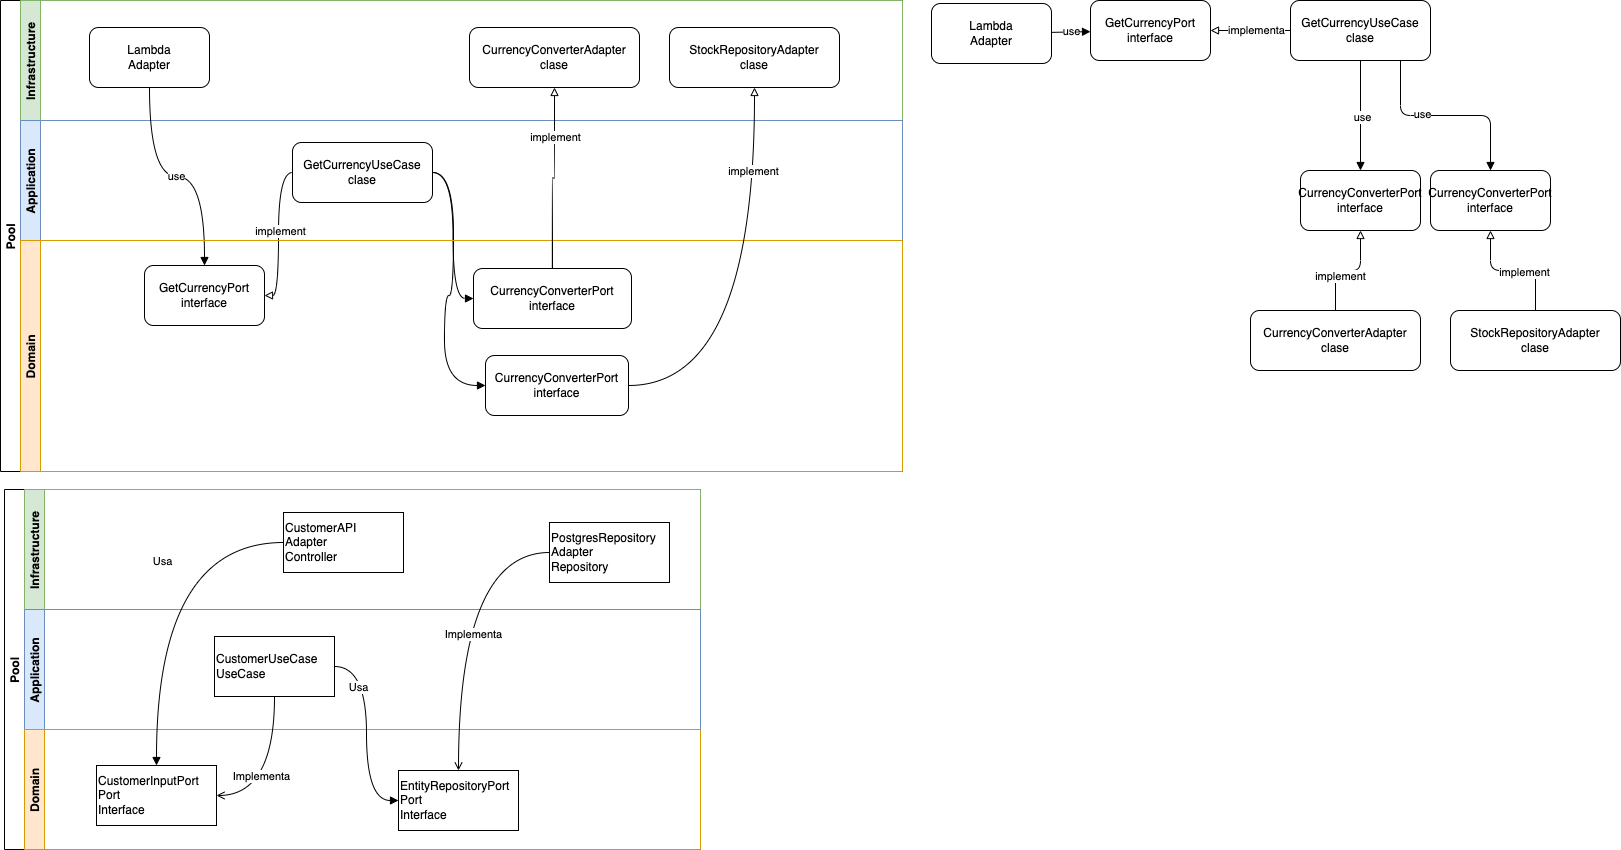

The diagram above was exported from draw.io. Its source (the exported page's mxGraphModel, read from the mxfile embedded in the PNG):
<mxGraphModel dx="2448" dy="829" grid="0" gridSize="10" guides="1" tooltips="1" connect="1" arrows="1" fold="1" page="0" pageScale="1" pageWidth="850" pageHeight="1100" math="0" shadow="0">
  <root>
    <mxCell id="0" />
    <mxCell id="1" parent="0" />
    <mxCell id="4" value="use" style="edgeStyle=none;html=1;endArrow=block;endFill=1;" parent="1" source="2" target="3" edge="1">
      <mxGeometry relative="1" as="geometry" />
    </mxCell>
    <mxCell id="2" value="Lambda&lt;br&gt;Adapter" style="rounded=1;whiteSpace=wrap;html=1;" parent="1" vertex="1">
      <mxGeometry x="191" y="193" width="120" height="60" as="geometry" />
    </mxCell>
    <mxCell id="3" value="GetCurrencyPort&lt;br&gt;interface" style="rounded=1;whiteSpace=wrap;html=1;" parent="1" vertex="1">
      <mxGeometry x="350" y="190" width="120" height="60" as="geometry" />
    </mxCell>
    <mxCell id="7" style="edgeStyle=none;html=1;endArrow=block;endFill=0;" parent="1" source="5" target="3" edge="1">
      <mxGeometry relative="1" as="geometry" />
    </mxCell>
    <mxCell id="8" value="implementa" style="edgeLabel;html=1;align=center;verticalAlign=middle;resizable=0;points=[];" parent="7" vertex="1" connectable="0">
      <mxGeometry x="-0.125" y="-1" relative="1" as="geometry">
        <mxPoint as="offset" />
      </mxGeometry>
    </mxCell>
    <mxCell id="10" value="" style="edgeStyle=none;html=1;endArrow=block;endFill=1;" parent="1" source="5" target="9" edge="1">
      <mxGeometry relative="1" as="geometry" />
    </mxCell>
    <mxCell id="18" value="use" style="edgeLabel;html=1;align=center;verticalAlign=middle;resizable=0;points=[];" parent="10" vertex="1" connectable="0">
      <mxGeometry x="0.0091" y="1" relative="1" as="geometry">
        <mxPoint as="offset" />
      </mxGeometry>
    </mxCell>
    <mxCell id="12" style="edgeStyle=orthogonalEdgeStyle;html=1;entryX=0.5;entryY=0;entryDx=0;entryDy=0;endArrow=block;endFill=1;" parent="1" source="5" target="11" edge="1">
      <mxGeometry relative="1" as="geometry">
        <Array as="points">
          <mxPoint x="660" y="305" />
          <mxPoint x="750" y="305" />
        </Array>
      </mxGeometry>
    </mxCell>
    <mxCell id="19" value="use" style="edgeLabel;html=1;align=center;verticalAlign=middle;resizable=0;points=[];" parent="12" vertex="1" connectable="0">
      <mxGeometry x="-0.24" y="3" relative="1" as="geometry">
        <mxPoint y="1" as="offset" />
      </mxGeometry>
    </mxCell>
    <mxCell id="5" value="GetCurrencyUseCase&lt;br&gt;clase" style="rounded=1;whiteSpace=wrap;html=1;" parent="1" vertex="1">
      <mxGeometry x="550" y="190" width="140" height="60" as="geometry" />
    </mxCell>
    <mxCell id="9" value="CurrencyConverterPort&lt;br&gt;interface" style="whiteSpace=wrap;html=1;rounded=1;" parent="1" vertex="1">
      <mxGeometry x="560" y="360" width="120" height="60" as="geometry" />
    </mxCell>
    <mxCell id="11" value="CurrencyConverterPort&lt;br&gt;interface" style="whiteSpace=wrap;html=1;rounded=1;" parent="1" vertex="1">
      <mxGeometry x="690" y="360" width="120" height="60" as="geometry" />
    </mxCell>
    <mxCell id="15" style="edgeStyle=orthogonalEdgeStyle;html=1;endArrow=block;endFill=0;" parent="1" source="13" target="9" edge="1">
      <mxGeometry relative="1" as="geometry" />
    </mxCell>
    <mxCell id="20" value="implement" style="edgeLabel;html=1;align=center;verticalAlign=middle;resizable=0;points=[];" parent="15" vertex="1" connectable="0">
      <mxGeometry x="-0.3238" y="-4" relative="1" as="geometry">
        <mxPoint y="1" as="offset" />
      </mxGeometry>
    </mxCell>
    <mxCell id="13" value="CurrencyConverterAdapter&lt;br&gt;clase" style="whiteSpace=wrap;html=1;rounded=1;" parent="1" vertex="1">
      <mxGeometry x="510" y="500" width="170" height="60" as="geometry" />
    </mxCell>
    <mxCell id="17" style="edgeStyle=orthogonalEdgeStyle;html=1;endArrow=block;endFill=0;" parent="1" source="16" target="11" edge="1">
      <mxGeometry relative="1" as="geometry" />
    </mxCell>
    <mxCell id="21" value="implement" style="edgeLabel;html=1;align=center;verticalAlign=middle;resizable=0;points=[];" parent="17" vertex="1" connectable="0">
      <mxGeometry x="-0.168" y="1" relative="1" as="geometry">
        <mxPoint as="offset" />
      </mxGeometry>
    </mxCell>
    <mxCell id="16" value="StockRepositoryAdapter&lt;br&gt;clase" style="whiteSpace=wrap;html=1;rounded=1;" parent="1" vertex="1">
      <mxGeometry x="710" y="500" width="170" height="60" as="geometry" />
    </mxCell>
    <mxCell id="22" value="Pool" style="swimlane;childLayout=stackLayout;resizeParent=1;resizeParentMax=0;horizontal=0;startSize=20;horizontalStack=0;" vertex="1" parent="1">
      <mxGeometry x="-740" y="190" width="902" height="471" as="geometry" />
    </mxCell>
    <mxCell id="23" value="Infrastructure" style="swimlane;startSize=20;horizontal=0;fillColor=#d5e8d4;strokeColor=#82b366;" vertex="1" parent="22">
      <mxGeometry x="20" width="882" height="120" as="geometry" />
    </mxCell>
    <mxCell id="56" value="Lambda&lt;br&gt;Adapter" style="rounded=1;whiteSpace=wrap;html=1;" vertex="1" parent="23">
      <mxGeometry x="69" y="27" width="120" height="60" as="geometry" />
    </mxCell>
    <mxCell id="66" value="CurrencyConverterAdapter&lt;br&gt;clase" style="whiteSpace=wrap;html=1;rounded=1;" vertex="1" parent="23">
      <mxGeometry x="449" y="27" width="170" height="60" as="geometry" />
    </mxCell>
    <mxCell id="67" value="StockRepositoryAdapter&lt;br&gt;clase" style="whiteSpace=wrap;html=1;rounded=1;" vertex="1" parent="23">
      <mxGeometry x="649" y="27" width="170" height="60" as="geometry" />
    </mxCell>
    <mxCell id="26" value="Application" style="swimlane;startSize=20;horizontal=0;fillColor=#dae8fc;strokeColor=#6c8ebf;" vertex="1" parent="22">
      <mxGeometry x="20" y="120" width="882" height="120" as="geometry" />
    </mxCell>
    <mxCell id="60" value="GetCurrencyUseCase&lt;br&gt;clase" style="rounded=1;whiteSpace=wrap;html=1;" vertex="1" parent="26">
      <mxGeometry x="272" y="22" width="140" height="60" as="geometry" />
    </mxCell>
    <mxCell id="58" style="edgeStyle=orthogonalEdgeStyle;html=1;entryX=0.5;entryY=0;entryDx=0;entryDy=0;curved=1;endArrow=block;endFill=1;" edge="1" parent="22" source="56" target="57">
      <mxGeometry relative="1" as="geometry" />
    </mxCell>
    <mxCell id="62" value="use" style="edgeLabel;html=1;align=center;verticalAlign=middle;resizable=0;points=[];" vertex="1" connectable="0" parent="58">
      <mxGeometry x="-0.0129" y="1" relative="1" as="geometry">
        <mxPoint as="offset" />
      </mxGeometry>
    </mxCell>
    <mxCell id="61" style="edgeStyle=orthogonalEdgeStyle;curved=1;html=1;entryX=1;entryY=0.5;entryDx=0;entryDy=0;endArrow=block;endFill=0;" edge="1" parent="22" source="60" target="57">
      <mxGeometry relative="1" as="geometry" />
    </mxCell>
    <mxCell id="63" value="implement" style="edgeLabel;html=1;align=center;verticalAlign=middle;resizable=0;points=[];" vertex="1" connectable="0" parent="61">
      <mxGeometry x="-0.0446" y="1" relative="1" as="geometry">
        <mxPoint as="offset" />
      </mxGeometry>
    </mxCell>
    <mxCell id="68" style="edgeStyle=orthogonalEdgeStyle;curved=1;html=1;endArrow=block;endFill=1;entryX=0;entryY=0.5;entryDx=0;entryDy=0;" edge="1" parent="22" source="60" target="64">
      <mxGeometry relative="1" as="geometry" />
    </mxCell>
    <mxCell id="69" style="edgeStyle=orthogonalEdgeStyle;curved=1;html=1;endArrow=block;endFill=1;entryX=0;entryY=0.5;entryDx=0;entryDy=0;exitX=1;exitY=0.5;exitDx=0;exitDy=0;" edge="1" parent="22" source="60" target="65">
      <mxGeometry relative="1" as="geometry">
        <Array as="points">
          <mxPoint x="453" y="172" />
          <mxPoint x="453" y="295" />
          <mxPoint x="444" y="295" />
          <mxPoint x="444" y="385" />
        </Array>
      </mxGeometry>
    </mxCell>
    <mxCell id="28" value="Domain" style="swimlane;startSize=20;horizontal=0;fillColor=#ffe6cc;strokeColor=#d79b00;" vertex="1" parent="22">
      <mxGeometry x="20" y="240" width="882" height="231" as="geometry" />
    </mxCell>
    <mxCell id="57" value="GetCurrencyPort&lt;br&gt;interface" style="rounded=1;whiteSpace=wrap;html=1;" vertex="1" parent="28">
      <mxGeometry x="124" y="25" width="120" height="60" as="geometry" />
    </mxCell>
    <mxCell id="64" value="CurrencyConverterPort&lt;br&gt;interface" style="whiteSpace=wrap;html=1;rounded=1;" vertex="1" parent="28">
      <mxGeometry x="453" y="28" width="158" height="60" as="geometry" />
    </mxCell>
    <mxCell id="65" value="CurrencyConverterPort&lt;br&gt;interface" style="whiteSpace=wrap;html=1;rounded=1;" vertex="1" parent="28">
      <mxGeometry x="465" y="115" width="143" height="60" as="geometry" />
    </mxCell>
    <mxCell id="70" style="edgeStyle=orthogonalEdgeStyle;curved=1;html=1;endArrow=block;endFill=0;" edge="1" parent="22" source="64" target="66">
      <mxGeometry relative="1" as="geometry" />
    </mxCell>
    <mxCell id="72" value="implement" style="edgeLabel;html=1;align=center;verticalAlign=middle;resizable=0;points=[];" vertex="1" connectable="0" parent="70">
      <mxGeometry x="0.4645" relative="1" as="geometry">
        <mxPoint as="offset" />
      </mxGeometry>
    </mxCell>
    <mxCell id="71" style="edgeStyle=orthogonalEdgeStyle;curved=1;html=1;entryX=0.5;entryY=1;entryDx=0;entryDy=0;endArrow=block;endFill=0;" edge="1" parent="22" source="65" target="67">
      <mxGeometry relative="1" as="geometry" />
    </mxCell>
    <mxCell id="73" value="implement" style="edgeLabel;html=1;align=center;verticalAlign=middle;resizable=0;points=[];" vertex="1" connectable="0" parent="71">
      <mxGeometry x="0.6085" y="2" relative="1" as="geometry">
        <mxPoint as="offset" />
      </mxGeometry>
    </mxCell>
    <mxCell id="39" value="Pool" style="swimlane;childLayout=stackLayout;resizeParent=1;resizeParentMax=0;horizontal=0;startSize=20;horizontalStack=0;" vertex="1" parent="1">
      <mxGeometry x="-736" y="679" width="696" height="360" as="geometry" />
    </mxCell>
    <mxCell id="40" value="Infrastructure" style="swimlane;startSize=20;horizontal=0;fillColor=#d5e8d4;strokeColor=#82b366;" vertex="1" parent="39">
      <mxGeometry x="20" width="676" height="120" as="geometry" />
    </mxCell>
    <mxCell id="41" value="CustomerAPI&lt;br&gt;Adapter&lt;br&gt;Controller" style="whiteSpace=wrap;html=1;rounded=0;align=left;" vertex="1" parent="40">
      <mxGeometry x="259" y="23" width="120" height="60" as="geometry" />
    </mxCell>
    <mxCell id="42" value="PostgresRepository&lt;br&gt;Adapter&lt;br&gt;Repository" style="whiteSpace=wrap;html=1;rounded=0;align=left;" vertex="1" parent="40">
      <mxGeometry x="525" y="33" width="120" height="60" as="geometry" />
    </mxCell>
    <mxCell id="43" value="Application" style="swimlane;startSize=20;horizontal=0;fillColor=#dae8fc;strokeColor=#6c8ebf;" vertex="1" parent="39">
      <mxGeometry x="20" y="120" width="676" height="120" as="geometry" />
    </mxCell>
    <mxCell id="44" value="CustomerUseCase&lt;br&gt;UseCase" style="whiteSpace=wrap;html=1;rounded=0;align=left;" vertex="1" parent="43">
      <mxGeometry x="190" y="27" width="120" height="60" as="geometry" />
    </mxCell>
    <mxCell id="45" value="Domain" style="swimlane;startSize=20;horizontal=0;fillColor=#ffe6cc;strokeColor=#d79b00;" vertex="1" parent="39">
      <mxGeometry x="20" y="240" width="676" height="120" as="geometry" />
    </mxCell>
    <mxCell id="46" value="CustomerInputPort&lt;br&gt;Port&lt;br&gt;Interface" style="whiteSpace=wrap;html=1;rounded=0;align=left;" vertex="1" parent="45">
      <mxGeometry x="72" y="36" width="120" height="60" as="geometry" />
    </mxCell>
    <mxCell id="47" value="EntityRepositoryPort&lt;br&gt;Port&lt;br&gt;Interface" style="whiteSpace=wrap;html=1;rounded=0;align=left;" vertex="1" parent="45">
      <mxGeometry x="374" y="41" width="120" height="60" as="geometry" />
    </mxCell>
    <mxCell id="48" style="edgeStyle=orthogonalEdgeStyle;curved=1;rounded=0;orthogonalLoop=1;jettySize=auto;html=1;endArrow=block;endFill=1;" edge="1" parent="39" source="41" target="46">
      <mxGeometry relative="1" as="geometry" />
    </mxCell>
    <mxCell id="49" value="Usa" style="edgeLabel;html=1;align=center;verticalAlign=middle;resizable=0;points=[];" vertex="1" connectable="0" parent="48">
      <mxGeometry x="-0.1717" y="5" relative="1" as="geometry">
        <mxPoint as="offset" />
      </mxGeometry>
    </mxCell>
    <mxCell id="50" style="edgeStyle=orthogonalEdgeStyle;curved=1;rounded=0;orthogonalLoop=1;jettySize=auto;html=1;entryX=1;entryY=0.5;entryDx=0;entryDy=0;endArrow=open;endFill=0;" edge="1" parent="39" source="44" target="46">
      <mxGeometry relative="1" as="geometry" />
    </mxCell>
    <mxCell id="51" value="Implementa" style="edgeLabel;html=1;align=center;verticalAlign=middle;resizable=0;points=[];" vertex="1" connectable="0" parent="50">
      <mxGeometry x="0.0064" y="-14" relative="1" as="geometry">
        <mxPoint as="offset" />
      </mxGeometry>
    </mxCell>
    <mxCell id="52" style="edgeStyle=orthogonalEdgeStyle;curved=1;rounded=0;orthogonalLoop=1;jettySize=auto;html=1;entryX=0;entryY=0.5;entryDx=0;entryDy=0;endArrow=block;endFill=1;exitX=1;exitY=0.5;exitDx=0;exitDy=0;" edge="1" parent="39" source="44" target="47">
      <mxGeometry relative="1" as="geometry" />
    </mxCell>
    <mxCell id="53" value="Usa" style="edgeLabel;html=1;align=center;verticalAlign=middle;resizable=0;points=[];" vertex="1" connectable="0" parent="52">
      <mxGeometry x="-0.4747" y="-9" relative="1" as="geometry">
        <mxPoint as="offset" />
      </mxGeometry>
    </mxCell>
    <mxCell id="54" style="edgeStyle=orthogonalEdgeStyle;curved=1;rounded=0;orthogonalLoop=1;jettySize=auto;html=1;endArrow=open;endFill=0;" edge="1" parent="39" source="42" target="47">
      <mxGeometry relative="1" as="geometry" />
    </mxCell>
    <mxCell id="55" value="Implementa" style="edgeLabel;html=1;align=center;verticalAlign=middle;resizable=0;points=[];" vertex="1" connectable="0" parent="54">
      <mxGeometry x="0.1133" y="14" relative="1" as="geometry">
        <mxPoint as="offset" />
      </mxGeometry>
    </mxCell>
  </root>
</mxGraphModel>